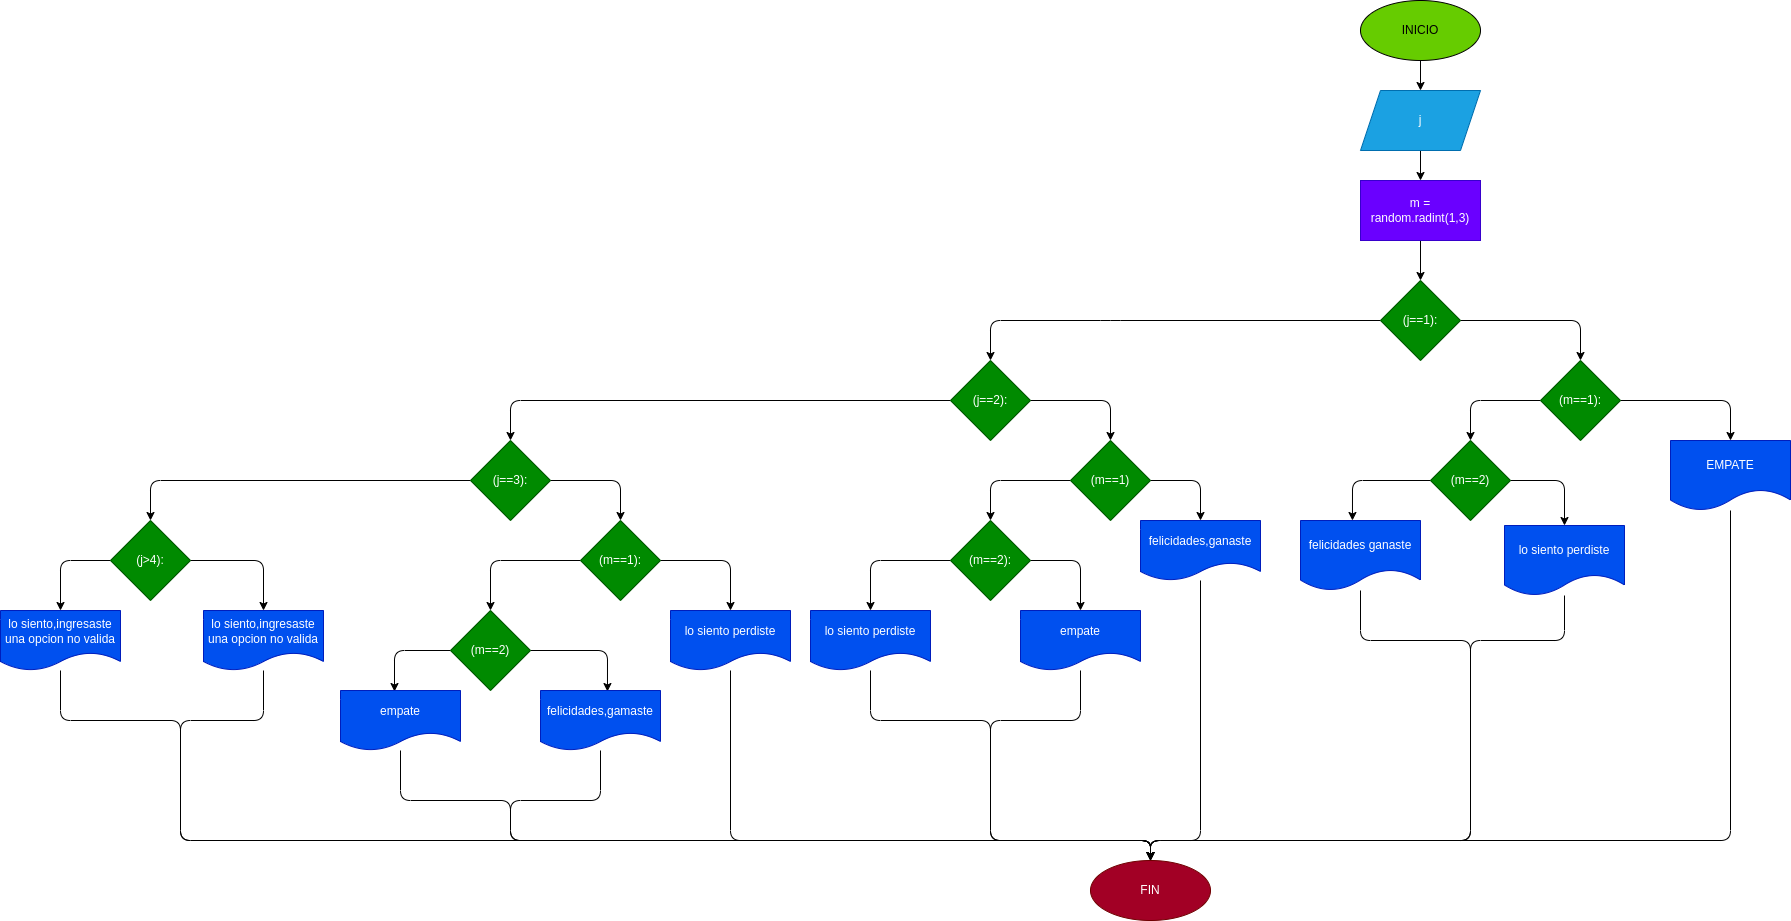

The diagram above was exported from draw.io. Its source (the exported page's mxGraphModel, read from the mxfile embedded in the PNG):
<mxGraphModel dx="2303" dy="411" grid="1" gridSize="10" guides="1" tooltips="1" connect="1" arrows="1" fold="1" page="1" pageScale="1" pageWidth="827" pageHeight="1169" math="0" shadow="0">
  <root>
    <mxCell id="0" />
    <mxCell id="1" parent="0" />
    <mxCell id="27" style="edgeStyle=none;html=1;entryX=0.5;entryY=0;entryDx=0;entryDy=0;" parent="1" source="25" target="26" edge="1">
      <mxGeometry relative="1" as="geometry" />
    </mxCell>
    <mxCell id="25" value="INICIO" style="ellipse;whiteSpace=wrap;html=1;fillColor=#66CC00;" parent="1" vertex="1">
      <mxGeometry x="210" y="40" width="120" height="60" as="geometry" />
    </mxCell>
    <mxCell id="29" value="" style="edgeStyle=none;html=1;" parent="1" source="26" edge="1">
      <mxGeometry relative="1" as="geometry">
        <mxPoint x="270" y="220" as="targetPoint" />
      </mxGeometry>
    </mxCell>
    <mxCell id="26" value="j" style="shape=parallelogram;perimeter=parallelogramPerimeter;whiteSpace=wrap;html=1;fixedSize=1;fillColor=#1ba1e2;fontColor=#ffffff;strokeColor=#006EAF;" parent="1" vertex="1">
      <mxGeometry x="210" y="130" width="120" height="60" as="geometry" />
    </mxCell>
    <mxCell id="34" value="" style="edgeStyle=none;html=1;" parent="1" source="32" target="33" edge="1">
      <mxGeometry relative="1" as="geometry" />
    </mxCell>
    <mxCell id="32" value="m =&lt;br&gt;random.radint(1,3)" style="rounded=0;whiteSpace=wrap;html=1;fillColor=#6a00ff;fontColor=#ffffff;strokeColor=#3700CC;" parent="1" vertex="1">
      <mxGeometry x="210" y="220" width="120" height="60" as="geometry" />
    </mxCell>
    <mxCell id="37" style="edgeStyle=none;html=1;exitX=0.5;exitY=0;exitDx=0;exitDy=0;entryX=0.5;entryY=0;entryDx=0;entryDy=0;" parent="1" source="33" target="36" edge="1">
      <mxGeometry relative="1" as="geometry">
        <Array as="points">
          <mxPoint x="430" y="360" />
        </Array>
      </mxGeometry>
    </mxCell>
    <mxCell id="47" style="edgeStyle=none;html=1;entryX=0.5;entryY=0;entryDx=0;entryDy=0;" parent="1" source="33" target="46" edge="1">
      <mxGeometry relative="1" as="geometry">
        <Array as="points">
          <mxPoint x="-40" y="360" />
          <mxPoint x="-160" y="360" />
        </Array>
      </mxGeometry>
    </mxCell>
    <mxCell id="33" value="(j==1):" style="rhombus;whiteSpace=wrap;html=1;fillColor=#008a00;direction=south;fontColor=#ffffff;strokeColor=#005700;" parent="1" vertex="1">
      <mxGeometry x="230" y="320" width="80" height="80" as="geometry" />
    </mxCell>
    <mxCell id="39" style="edgeStyle=none;html=1;exitX=1;exitY=0.5;exitDx=0;exitDy=0;entryX=0.5;entryY=0;entryDx=0;entryDy=0;" parent="1" source="36" target="38" edge="1">
      <mxGeometry relative="1" as="geometry">
        <Array as="points">
          <mxPoint x="580" y="440" />
        </Array>
      </mxGeometry>
    </mxCell>
    <mxCell id="41" style="edgeStyle=none;html=1;entryX=0.5;entryY=0;entryDx=0;entryDy=0;" parent="1" source="36" target="40" edge="1">
      <mxGeometry relative="1" as="geometry">
        <Array as="points">
          <mxPoint x="320" y="440" />
        </Array>
      </mxGeometry>
    </mxCell>
    <mxCell id="36" value="(m==1):" style="rhombus;whiteSpace=wrap;html=1;fillColor=#008a00;fontColor=#ffffff;strokeColor=#005700;" parent="1" vertex="1">
      <mxGeometry x="390" y="400" width="80" height="80" as="geometry" />
    </mxCell>
    <mxCell id="79" style="edgeStyle=none;html=1;entryX=0.5;entryY=0;entryDx=0;entryDy=0;" parent="1" source="38" target="78" edge="1">
      <mxGeometry relative="1" as="geometry">
        <Array as="points">
          <mxPoint x="580" y="880" />
          <mxPoint y="880" />
        </Array>
      </mxGeometry>
    </mxCell>
    <mxCell id="38" value="EMPATE" style="shape=document;whiteSpace=wrap;html=1;boundedLbl=1;fillColor=#0050ef;fontColor=#ffffff;strokeColor=#001DBC;" parent="1" vertex="1">
      <mxGeometry x="520" y="480" width="120" height="70" as="geometry" />
    </mxCell>
    <mxCell id="44" style="edgeStyle=none;html=1;entryX=0.433;entryY=0;entryDx=0;entryDy=0;entryPerimeter=0;" parent="1" source="40" target="42" edge="1">
      <mxGeometry relative="1" as="geometry">
        <Array as="points">
          <mxPoint x="202" y="520" />
        </Array>
      </mxGeometry>
    </mxCell>
    <mxCell id="45" style="edgeStyle=none;html=1;exitX=1;exitY=0.5;exitDx=0;exitDy=0;entryX=0.5;entryY=0;entryDx=0;entryDy=0;" parent="1" source="40" target="43" edge="1">
      <mxGeometry relative="1" as="geometry">
        <Array as="points">
          <mxPoint x="414" y="520" />
        </Array>
      </mxGeometry>
    </mxCell>
    <mxCell id="40" value="(m==2)" style="rhombus;whiteSpace=wrap;html=1;fillColor=#008a00;fontColor=#ffffff;strokeColor=#005700;" parent="1" vertex="1">
      <mxGeometry x="280" y="480" width="80" height="80" as="geometry" />
    </mxCell>
    <mxCell id="81" style="edgeStyle=none;html=1;entryX=0.5;entryY=0;entryDx=0;entryDy=0;" parent="1" source="42" target="78" edge="1">
      <mxGeometry relative="1" as="geometry">
        <Array as="points">
          <mxPoint x="210" y="680" />
          <mxPoint x="320" y="680" />
          <mxPoint x="320" y="880" />
          <mxPoint y="880" />
        </Array>
      </mxGeometry>
    </mxCell>
    <mxCell id="42" value="felicidades ganaste" style="shape=document;whiteSpace=wrap;html=1;boundedLbl=1;fillColor=#0050ef;fontColor=#ffffff;strokeColor=#001DBC;" parent="1" vertex="1">
      <mxGeometry x="150" y="560" width="120" height="70" as="geometry" />
    </mxCell>
    <mxCell id="80" style="edgeStyle=none;html=1;" parent="1" source="43" edge="1">
      <mxGeometry relative="1" as="geometry">
        <mxPoint y="900" as="targetPoint" />
        <Array as="points">
          <mxPoint x="414" y="680" />
          <mxPoint x="320" y="680" />
          <mxPoint x="320" y="880" />
          <mxPoint y="880" />
        </Array>
      </mxGeometry>
    </mxCell>
    <mxCell id="43" value="lo siento perdiste" style="shape=document;whiteSpace=wrap;html=1;boundedLbl=1;fillColor=#0050ef;fontColor=#ffffff;strokeColor=#001DBC;" parent="1" vertex="1">
      <mxGeometry x="354" y="565" width="120" height="70" as="geometry" />
    </mxCell>
    <mxCell id="49" style="edgeStyle=none;html=1;exitX=1;exitY=0.5;exitDx=0;exitDy=0;entryX=0.5;entryY=0;entryDx=0;entryDy=0;" parent="1" source="46" target="48" edge="1">
      <mxGeometry relative="1" as="geometry">
        <Array as="points">
          <mxPoint x="-40" y="440" />
        </Array>
      </mxGeometry>
    </mxCell>
    <mxCell id="59" style="edgeStyle=none;html=1;entryX=0.5;entryY=0;entryDx=0;entryDy=0;" parent="1" source="46" target="58" edge="1">
      <mxGeometry relative="1" as="geometry">
        <Array as="points">
          <mxPoint x="-640" y="440" />
        </Array>
      </mxGeometry>
    </mxCell>
    <mxCell id="46" value="(j==2):" style="rhombus;whiteSpace=wrap;html=1;fillColor=#008a00;fontColor=#ffffff;strokeColor=#005700;" parent="1" vertex="1">
      <mxGeometry x="-200" y="400" width="80" height="80" as="geometry" />
    </mxCell>
    <mxCell id="51" style="edgeStyle=none;html=1;exitX=1;exitY=0.5;exitDx=0;exitDy=0;entryX=0.5;entryY=0;entryDx=0;entryDy=0;" parent="1" source="48" target="50" edge="1">
      <mxGeometry relative="1" as="geometry">
        <Array as="points">
          <mxPoint x="50" y="520" />
        </Array>
      </mxGeometry>
    </mxCell>
    <mxCell id="53" style="edgeStyle=none;html=1;entryX=0.5;entryY=0;entryDx=0;entryDy=0;" parent="1" source="48" target="52" edge="1">
      <mxGeometry relative="1" as="geometry">
        <Array as="points">
          <mxPoint x="-160" y="520" />
        </Array>
      </mxGeometry>
    </mxCell>
    <mxCell id="48" value="(m==1)" style="rhombus;whiteSpace=wrap;html=1;fillColor=#008a00;fontColor=#ffffff;strokeColor=#005700;" parent="1" vertex="1">
      <mxGeometry x="-80" y="480" width="80" height="80" as="geometry" />
    </mxCell>
    <mxCell id="82" style="edgeStyle=none;html=1;entryX=0.5;entryY=0;entryDx=0;entryDy=0;" parent="1" source="50" target="78" edge="1">
      <mxGeometry relative="1" as="geometry">
        <Array as="points">
          <mxPoint x="50" y="880" />
          <mxPoint y="880" />
        </Array>
      </mxGeometry>
    </mxCell>
    <mxCell id="50" value="felicidades,ganaste" style="shape=document;whiteSpace=wrap;html=1;boundedLbl=1;fillColor=#0050ef;fontColor=#ffffff;strokeColor=#001DBC;" parent="1" vertex="1">
      <mxGeometry x="-10" y="560" width="120" height="60" as="geometry" />
    </mxCell>
    <mxCell id="56" style="edgeStyle=none;html=1;entryX=0.5;entryY=0;entryDx=0;entryDy=0;" parent="1" source="52" target="55" edge="1">
      <mxGeometry relative="1" as="geometry">
        <Array as="points">
          <mxPoint x="-280" y="600" />
        </Array>
      </mxGeometry>
    </mxCell>
    <mxCell id="57" style="edgeStyle=none;html=1;exitX=1;exitY=0.5;exitDx=0;exitDy=0;entryX=0.5;entryY=0;entryDx=0;entryDy=0;" parent="1" source="52" target="54" edge="1">
      <mxGeometry relative="1" as="geometry">
        <Array as="points">
          <mxPoint x="-70" y="600" />
        </Array>
      </mxGeometry>
    </mxCell>
    <mxCell id="52" value="(m==2):" style="rhombus;whiteSpace=wrap;html=1;fillColor=#008a00;fontColor=#ffffff;strokeColor=#005700;" parent="1" vertex="1">
      <mxGeometry x="-200" y="560" width="80" height="80" as="geometry" />
    </mxCell>
    <mxCell id="84" style="edgeStyle=none;html=1;entryX=0.5;entryY=0;entryDx=0;entryDy=0;" parent="1" source="54" target="78" edge="1">
      <mxGeometry relative="1" as="geometry">
        <Array as="points">
          <mxPoint x="-70" y="760" />
          <mxPoint x="-160" y="760" />
          <mxPoint x="-160" y="880" />
          <mxPoint y="880" />
        </Array>
      </mxGeometry>
    </mxCell>
    <mxCell id="54" value="empate" style="shape=document;whiteSpace=wrap;html=1;boundedLbl=1;fillColor=#0050ef;fontColor=#ffffff;strokeColor=#001DBC;" parent="1" vertex="1">
      <mxGeometry x="-130" y="650" width="120" height="60" as="geometry" />
    </mxCell>
    <mxCell id="83" style="edgeStyle=none;html=1;entryX=0.5;entryY=0;entryDx=0;entryDy=0;" parent="1" source="55" target="78" edge="1">
      <mxGeometry relative="1" as="geometry">
        <Array as="points">
          <mxPoint x="-280" y="760" />
          <mxPoint x="-160" y="760" />
          <mxPoint x="-160" y="880" />
          <mxPoint y="880" />
        </Array>
      </mxGeometry>
    </mxCell>
    <mxCell id="55" value="lo siento perdiste" style="shape=document;whiteSpace=wrap;html=1;boundedLbl=1;fillColor=#0050ef;fontColor=#ffffff;strokeColor=#001DBC;" parent="1" vertex="1">
      <mxGeometry x="-340" y="650" width="120" height="60" as="geometry" />
    </mxCell>
    <mxCell id="61" style="edgeStyle=none;html=1;exitX=1;exitY=0.5;exitDx=0;exitDy=0;entryX=0.5;entryY=0;entryDx=0;entryDy=0;" parent="1" source="58" target="60" edge="1">
      <mxGeometry relative="1" as="geometry">
        <Array as="points">
          <mxPoint x="-530" y="520" />
        </Array>
      </mxGeometry>
    </mxCell>
    <mxCell id="73" style="edgeStyle=none;html=1;entryX=0.5;entryY=0;entryDx=0;entryDy=0;" parent="1" source="58" target="72" edge="1">
      <mxGeometry relative="1" as="geometry">
        <Array as="points">
          <mxPoint x="-1000" y="520" />
        </Array>
      </mxGeometry>
    </mxCell>
    <mxCell id="58" value="(j==3):" style="rhombus;whiteSpace=wrap;html=1;fillColor=#008a00;fontColor=#ffffff;strokeColor=#005700;" parent="1" vertex="1">
      <mxGeometry x="-680" y="480" width="80" height="80" as="geometry" />
    </mxCell>
    <mxCell id="63" style="edgeStyle=none;html=1;exitX=1;exitY=0.5;exitDx=0;exitDy=0;entryX=0.5;entryY=0;entryDx=0;entryDy=0;" parent="1" source="60" target="62" edge="1">
      <mxGeometry relative="1" as="geometry">
        <Array as="points">
          <mxPoint x="-420" y="600" />
        </Array>
      </mxGeometry>
    </mxCell>
    <mxCell id="67" style="edgeStyle=none;html=1;entryX=0.5;entryY=0;entryDx=0;entryDy=0;" parent="1" source="60" target="66" edge="1">
      <mxGeometry relative="1" as="geometry">
        <Array as="points">
          <mxPoint x="-660" y="600" />
        </Array>
      </mxGeometry>
    </mxCell>
    <mxCell id="60" value="(m==1):" style="rhombus;whiteSpace=wrap;html=1;fillColor=#008a00;fontColor=#ffffff;strokeColor=#005700;" parent="1" vertex="1">
      <mxGeometry x="-570" y="560" width="80" height="80" as="geometry" />
    </mxCell>
    <mxCell id="85" style="edgeStyle=none;html=1;entryX=0.5;entryY=0;entryDx=0;entryDy=0;" parent="1" source="62" target="78" edge="1">
      <mxGeometry relative="1" as="geometry">
        <Array as="points">
          <mxPoint x="-420" y="880" />
          <mxPoint y="880" />
        </Array>
      </mxGeometry>
    </mxCell>
    <mxCell id="62" value="lo siento perdiste" style="shape=document;whiteSpace=wrap;html=1;boundedLbl=1;fillColor=#0050ef;fontColor=#ffffff;strokeColor=#001DBC;" parent="1" vertex="1">
      <mxGeometry x="-480" y="650" width="120" height="60" as="geometry" />
    </mxCell>
    <mxCell id="70" style="edgeStyle=none;html=1;exitX=0;exitY=0.5;exitDx=0;exitDy=0;entryX=0.45;entryY=0.017;entryDx=0;entryDy=0;entryPerimeter=0;" parent="1" source="66" target="69" edge="1">
      <mxGeometry relative="1" as="geometry">
        <Array as="points">
          <mxPoint x="-756" y="690" />
        </Array>
      </mxGeometry>
    </mxCell>
    <mxCell id="71" style="edgeStyle=none;html=1;exitX=1;exitY=0.5;exitDx=0;exitDy=0;entryX=0.558;entryY=0.017;entryDx=0;entryDy=0;entryPerimeter=0;" parent="1" source="66" target="68" edge="1">
      <mxGeometry relative="1" as="geometry">
        <Array as="points">
          <mxPoint x="-543" y="690" />
        </Array>
      </mxGeometry>
    </mxCell>
    <mxCell id="66" value="(m==2)" style="rhombus;whiteSpace=wrap;html=1;fillColor=#008a00;fontColor=#ffffff;strokeColor=#005700;" parent="1" vertex="1">
      <mxGeometry x="-700" y="650" width="80" height="80" as="geometry" />
    </mxCell>
    <mxCell id="87" style="edgeStyle=none;html=1;" parent="1" source="68" edge="1">
      <mxGeometry relative="1" as="geometry">
        <mxPoint y="900" as="targetPoint" />
        <Array as="points">
          <mxPoint x="-550" y="840" />
          <mxPoint x="-640" y="840" />
          <mxPoint x="-640" y="880" />
          <mxPoint y="880" />
        </Array>
      </mxGeometry>
    </mxCell>
    <mxCell id="68" value="felicidades,gamaste" style="shape=document;whiteSpace=wrap;html=1;boundedLbl=1;fillColor=#0050ef;fontColor=#ffffff;strokeColor=#001DBC;" parent="1" vertex="1">
      <mxGeometry x="-610" y="730" width="120" height="60" as="geometry" />
    </mxCell>
    <mxCell id="86" style="edgeStyle=none;html=1;entryX=0.5;entryY=0;entryDx=0;entryDy=0;" parent="1" source="69" target="78" edge="1">
      <mxGeometry relative="1" as="geometry">
        <Array as="points">
          <mxPoint x="-750" y="840" />
          <mxPoint x="-640" y="840" />
          <mxPoint x="-640" y="880" />
          <mxPoint y="880" />
        </Array>
      </mxGeometry>
    </mxCell>
    <mxCell id="69" value="empate" style="shape=document;whiteSpace=wrap;html=1;boundedLbl=1;fillColor=#0050ef;fontColor=#ffffff;strokeColor=#001DBC;" parent="1" vertex="1">
      <mxGeometry x="-810" y="730" width="120" height="60" as="geometry" />
    </mxCell>
    <mxCell id="76" style="edgeStyle=none;html=1;exitX=0;exitY=0.5;exitDx=0;exitDy=0;entryX=0.5;entryY=0;entryDx=0;entryDy=0;" parent="1" source="72" target="75" edge="1">
      <mxGeometry relative="1" as="geometry">
        <Array as="points">
          <mxPoint x="-1090" y="600" />
        </Array>
      </mxGeometry>
    </mxCell>
    <mxCell id="77" style="edgeStyle=none;html=1;exitX=1;exitY=0.5;exitDx=0;exitDy=0;entryX=0.5;entryY=0;entryDx=0;entryDy=0;" parent="1" source="72" target="74" edge="1">
      <mxGeometry relative="1" as="geometry">
        <Array as="points">
          <mxPoint x="-887" y="600" />
        </Array>
      </mxGeometry>
    </mxCell>
    <mxCell id="72" value="(j&amp;gt;4):" style="rhombus;whiteSpace=wrap;html=1;fillColor=#008a00;fontColor=#ffffff;strokeColor=#005700;" parent="1" vertex="1">
      <mxGeometry x="-1040" y="560" width="80" height="80" as="geometry" />
    </mxCell>
    <mxCell id="89" style="edgeStyle=none;html=1;" parent="1" source="74" edge="1">
      <mxGeometry relative="1" as="geometry">
        <mxPoint y="900" as="targetPoint" />
        <Array as="points">
          <mxPoint x="-887" y="760" />
          <mxPoint x="-970" y="760" />
          <mxPoint x="-970" y="880" />
          <mxPoint y="880" />
        </Array>
      </mxGeometry>
    </mxCell>
    <mxCell id="74" value="lo siento,ingresaste una opcion no valida" style="shape=document;whiteSpace=wrap;html=1;boundedLbl=1;fillColor=#0050ef;fontColor=#ffffff;strokeColor=#001DBC;" parent="1" vertex="1">
      <mxGeometry x="-947" y="650" width="120" height="60" as="geometry" />
    </mxCell>
    <mxCell id="88" style="edgeStyle=none;html=1;entryX=0.5;entryY=0;entryDx=0;entryDy=0;" parent="1" source="75" target="78" edge="1">
      <mxGeometry relative="1" as="geometry">
        <Array as="points">
          <mxPoint x="-1090" y="760" />
          <mxPoint x="-970" y="760" />
          <mxPoint x="-970" y="880" />
          <mxPoint y="880" />
        </Array>
      </mxGeometry>
    </mxCell>
    <mxCell id="75" value="lo siento,ingresaste una opcion no valida" style="shape=document;whiteSpace=wrap;html=1;boundedLbl=1;fillColor=#0050ef;fontColor=#ffffff;strokeColor=#001DBC;" parent="1" vertex="1">
      <mxGeometry x="-1150" y="650" width="120" height="60" as="geometry" />
    </mxCell>
    <mxCell id="78" value="FIN" style="ellipse;whiteSpace=wrap;html=1;fillColor=#a20025;fontColor=#ffffff;strokeColor=#6F0000;" parent="1" vertex="1">
      <mxGeometry x="-60" y="900" width="120" height="60" as="geometry" />
    </mxCell>
  </root>
</mxGraphModel>